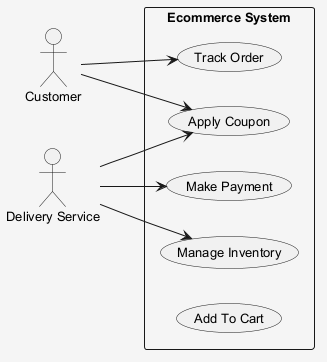

The diagram above was rendered by PlantUML. Its source (embedded in the PNG):
@startuml
skinparam shadowing false
skinparam backgroundColor #F5F5F5
skinparam defaultFontSize 13
left to right direction
actor "Customer" as C
actor "Delivery Service" as DS
rectangle "Ecommerce System" {
  usecase "Manage Inventory" as UC_ManageInventory
  usecase "Track Order" as UC_TrackOrder
  usecase "Make Payment" as UC_MakePayment
  usecase "Apply Coupon" as UC_ApplyCoupon
  usecase "Add To Cart" as UC_AddToCart
}
C --> UC_ApplyCoupon
C --> UC_TrackOrder
DS --> UC_ManageInventory
DS --> UC_ApplyCoupon
DS --> UC_MakePayment
@enduml